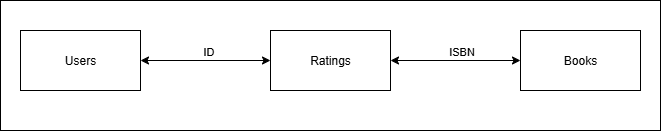

The diagram above was exported from draw.io. Its source (the exported page's mxGraphModel, read from the mxfile embedded in the PNG):
<mxGraphModel dx="1042" dy="527" grid="1" gridSize="10" guides="1" tooltips="1" connect="1" arrows="1" fold="1" page="1" pageScale="1" pageWidth="827" pageHeight="1169" math="0" shadow="0">
  <root>
    <mxCell id="0" />
    <mxCell id="1" parent="0" />
    <mxCell id="zIZ8G3xlc35UZqm9aqU--8" value="" style="rounded=0;whiteSpace=wrap;html=1;" vertex="1" parent="1">
      <mxGeometry x="80" y="150" width="660" height="130" as="geometry" />
    </mxCell>
    <mxCell id="zIZ8G3xlc35UZqm9aqU--5" style="edgeStyle=orthogonalEdgeStyle;rounded=0;orthogonalLoop=1;jettySize=auto;html=1;entryX=1;entryY=0.5;entryDx=0;entryDy=0;startArrow=classic;startFill=1;" edge="1" parent="1" source="zIZ8G3xlc35UZqm9aqU--1" target="zIZ8G3xlc35UZqm9aqU--3">
      <mxGeometry relative="1" as="geometry" />
    </mxCell>
    <mxCell id="zIZ8G3xlc35UZqm9aqU--7" value="ISBN" style="edgeLabel;html=1;align=center;verticalAlign=middle;resizable=0;points=[];" vertex="1" connectable="0" parent="zIZ8G3xlc35UZqm9aqU--5">
      <mxGeometry x="-0.0738" y="3" relative="1" as="geometry">
        <mxPoint y="-13" as="offset" />
      </mxGeometry>
    </mxCell>
    <mxCell id="zIZ8G3xlc35UZqm9aqU--1" value="Books" style="rounded=0;whiteSpace=wrap;html=1;" vertex="1" parent="1">
      <mxGeometry x="600" y="180" width="120" height="60" as="geometry" />
    </mxCell>
    <mxCell id="zIZ8G3xlc35UZqm9aqU--4" style="edgeStyle=orthogonalEdgeStyle;rounded=0;orthogonalLoop=1;jettySize=auto;html=1;entryX=0;entryY=0.5;entryDx=0;entryDy=0;startArrow=classic;startFill=1;" edge="1" parent="1" source="zIZ8G3xlc35UZqm9aqU--2" target="zIZ8G3xlc35UZqm9aqU--3">
      <mxGeometry relative="1" as="geometry" />
    </mxCell>
    <mxCell id="zIZ8G3xlc35UZqm9aqU--6" value="ID" style="edgeLabel;html=1;align=center;verticalAlign=middle;resizable=0;points=[];" vertex="1" connectable="0" parent="zIZ8G3xlc35UZqm9aqU--4">
      <mxGeometry x="0.0277" y="3" relative="1" as="geometry">
        <mxPoint y="-7" as="offset" />
      </mxGeometry>
    </mxCell>
    <mxCell id="zIZ8G3xlc35UZqm9aqU--2" value="Users" style="rounded=0;whiteSpace=wrap;html=1;" vertex="1" parent="1">
      <mxGeometry x="100" y="180" width="120" height="60" as="geometry" />
    </mxCell>
    <mxCell id="zIZ8G3xlc35UZqm9aqU--3" value="Ratings" style="rounded=0;whiteSpace=wrap;html=1;" vertex="1" parent="1">
      <mxGeometry x="350" y="180" width="120" height="60" as="geometry" />
    </mxCell>
  </root>
</mxGraphModel>